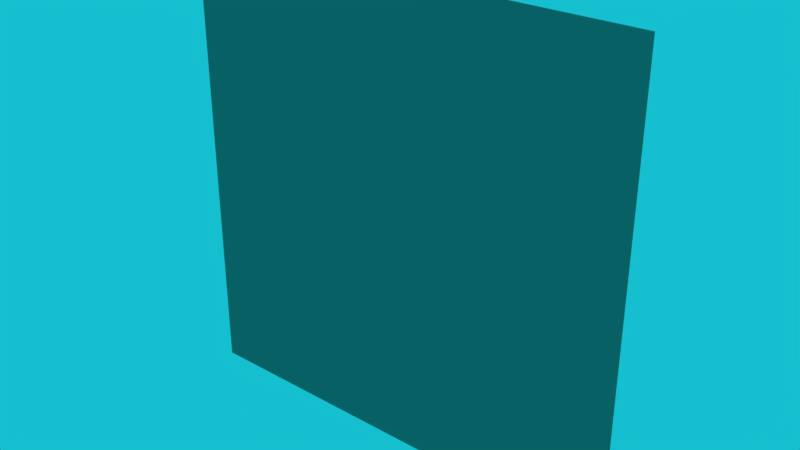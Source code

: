 # Source: door.blend  (saved by Blender 2.79.0; exported with 4.5.12 LTS)
import bpy
from mathutils import Matrix  # noqa: F401  (used for matrix-valued properties, if any)

bpy.ops.wm.read_factory_settings(use_empty=True)
scene = bpy.context.scene
scene.name = 'Scene'

# ---- collections
col_collection_1 = bpy.data.collections.new('Collection 1'); scene.collection.children.link(col_collection_1)

# ---- materials (node trees are filled in below, after node groups)
mat_grid = bpy.data.materials.new('grid')
mat_grid.alpha_threshold = 0.0
mat_grid.use_transparent_shadow = False
mat_grid.diffuse_color = (0.2668, 0.2297, 0.2025, 1.0)
mat_grid.roughness = 0.5

# ---- material node trees

# ---- world
world_world = bpy.data.worlds.new('World'); scene.world = world_world
world_world.color = (0.007662, 0.5243, 0.6267)
world_world.use_sun_shadow = False
world_world.sun_shadow_jitter_overblur = 0.0
world_world.cycles.sampling_method = 'MANUAL'

# ---- meshes
me_door = bpy.data.meshes.new('door')
me_door.from_pydata([(-0.4979, -0.05545, -0.4979), (-0.4979, -0.05545, 0.4979), (-0.4979, 0.05545, -0.4979), (-0.4979, 0.05545, 0.4979), (0.4979, -0.05545, -0.4979), (0.4979, -0.05545, 0.4979), (0.4979, 0.05545, -0.4979), (0.4979, 0.05545, 0.4979)], [], [(0, 1, 3, 2), (2, 3, 7, 6), (6, 7, 5, 4), (4, 5, 1, 0), (2, 6, 4, 0), (7, 3, 1, 5)])
me_door.materials.append(mat_grid)
me_door.use_remesh_preserve_volume = False
me_door.use_remesh_preserve_attributes = False
me_door.use_mirror_vertex_groups = False
me_door.update()

# ---- objects
ob_door = bpy.data.objects.new('door', me_door)

# ---- transforms, parenting, visibility, modifiers, constraints
ob_door.location = (0.0, 0.0, 0.0)
ob_door.lineart.crease_threshold = 0.0

# ---- collection membership
col_collection_1.objects.link(ob_door)

# ---- scene / render settings (as saved in the file)
scene.frame_start = 1; scene.frame_end = 250; scene.frame_set(0)
scene.render.engine = 'BLENDER_EEVEE_NEXT'
scene.render.resolution_percentage = 50
scene.render.dither_intensity = 0.0
scene.cycles.use_denoising = False
scene.cycles.samples = 128
scene.cycles.sampling_pattern = 'TABULATED_SOBOL'
scene.cycles.use_adaptive_sampling = False
scene.cycles.use_light_tree = False
scene.cycles.blur_glossy = 0.0
scene.cycles.sample_clamp_indirect = 0.0
scene.view_settings.view_transform = 'Standard'
bpy.context.view_layer.update()

# ---- added for rendering (the .blend has no active camera): camera
cam_auto = bpy.data.cameras.new('AutoCamera')
cam_auto.lens = 50.0
cam_auto.sensor_width = 36.0
cam_auto.clip_end = 1000.0
ob_auto_camera = bpy.data.objects.new('AutoCamera', cam_auto)
scene.collection.objects.link(ob_auto_camera)
ob_auto_camera.location = (1.30696, -1.56835, 1.04556)
ob_auto_camera.rotation_euler = (1.09748, -7.21219e-08, 0.694738)
scene.camera = ob_auto_camera
bpy.context.view_layer.update()
